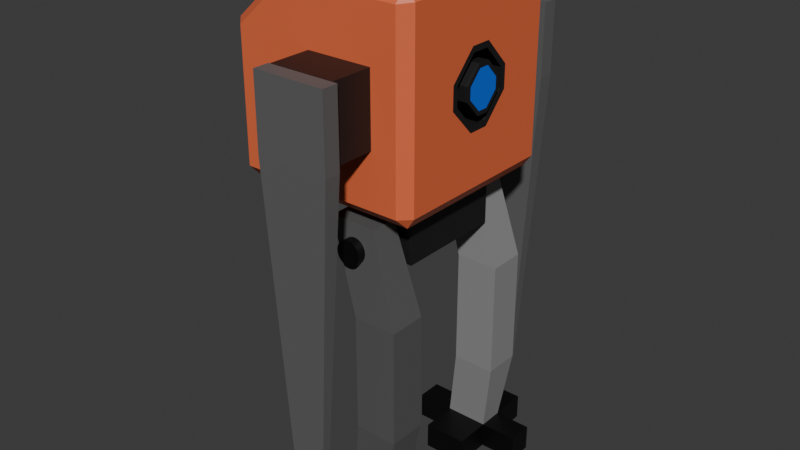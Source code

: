 # Source: droid_v001.blend  (saved by Blender 4.2.66; exported with 4.5.12 LTS)
import bpy
from mathutils import Matrix  # noqa: F401  (used for matrix-valued properties, if any)

bpy.ops.wm.read_factory_settings(use_empty=True)
scene = bpy.context.scene
scene.name = 'Scene'

# ---- collections
col_collection = bpy.data.collections.new('Collection'); scene.collection.children.link(col_collection)

# ---- materials (node trees are filled in below, after node groups)
mat_material = bpy.data.materials.new('Material')
mat_material.alpha_threshold = 0.0
mat_material.use_transparent_shadow = False
mat_material.roughness = 0.5
mat_material.line_color = (0.0, 0.0, 0.0, 1.0)
mat_base = bpy.data.materials.new('Base')
mat_frame = bpy.data.materials.new('Frame')
mat_eye = bpy.data.materials.new('Eye')
mat_metal = bpy.data.materials.new('Metal')
mat_metal_001 = bpy.data.materials.new('Metal.001')
mat_base_003 = bpy.data.materials.new('Base.003')
mat_metal_002 = bpy.data.materials.new('Metal.002')
mat_base_002 = bpy.data.materials.new('Base.002')
mat_base_001 = bpy.data.materials.new('Base.001')
mat_material_003 = bpy.data.materials.new('Material.003')
mat_material_004 = bpy.data.materials.new('Material.004')

# ---- material node trees
mat_material.use_nodes = True; mat_material.node_tree.nodes.clear()
_N = mat_material.node_tree.nodes; _L = mat_material.node_tree.links
n0 = _N.new('ShaderNodeOutputMaterial'); n0.name = 'Material Output'; n0.location = (300, 300)
n1 = _N.new('ShaderNodeBsdfPrincipled'); n1.name = 'Principled BSDF'; n1.location = (10, 300)
n1.inputs[3].default_value = 1.45
_L.new(n1.outputs[0], n0.inputs[0])
n0.is_active_output = True
mat_base.use_nodes = True; mat_base.node_tree.nodes.clear()
_N = mat_base.node_tree.nodes; _L = mat_base.node_tree.links
n0 = _N.new('ShaderNodeBsdfPrincipled'); n0.name = 'Principled BSDF'; n0.location = (10, 300)
n0.inputs[0].default_value = (0.01227, 0.01227, 0.01227, 1.0)
n1 = _N.new('ShaderNodeOutputMaterial'); n1.name = 'Material Output'; n1.location = (300, 300)
_L.new(n0.outputs[0], n1.inputs[0])
n1.is_active_output = True
mat_frame.use_nodes = True; mat_frame.node_tree.nodes.clear()
_N = mat_frame.node_tree.nodes; _L = mat_frame.node_tree.links
n0 = _N.new('ShaderNodeBsdfPrincipled'); n0.name = 'Principled BSDF'; n0.location = (10, 300)
n0.inputs[0].default_value = (0.8, 0.1518, 0.05786, 1.0)
n1 = _N.new('ShaderNodeOutputMaterial'); n1.name = 'Material Output'; n1.location = (300, 300)
_L.new(n0.outputs[0], n1.inputs[0])
n1.is_active_output = True
mat_eye.use_nodes = True; mat_eye.node_tree.nodes.clear()
_N = mat_eye.node_tree.nodes; _L = mat_eye.node_tree.links
n0 = _N.new('ShaderNodeBsdfPrincipled'); n0.name = 'Principled BSDF'; n0.location = (10, 300)
n0.inputs[0].default_value = (0.0, 0.1349, 0.8006, 1.0)
n1 = _N.new('ShaderNodeOutputMaterial'); n1.name = 'Material Output'; n1.location = (300, 300)
_L.new(n0.outputs[0], n1.inputs[0])
n1.is_active_output = True
mat_metal.use_nodes = True; mat_metal.node_tree.nodes.clear()
_N = mat_metal.node_tree.nodes; _L = mat_metal.node_tree.links
n0 = _N.new('ShaderNodeBsdfPrincipled'); n0.name = 'Principled BSDF'; n0.location = (10, 300)
n0.inputs[0].default_value = (0.1607, 0.1607, 0.1607, 1.0)
n1 = _N.new('ShaderNodeOutputMaterial'); n1.name = 'Material Output'; n1.location = (300, 300)
_L.new(n0.outputs[0], n1.inputs[0])
n1.is_active_output = True
mat_metal_001.use_nodes = True; mat_metal_001.node_tree.nodes.clear()
_N = mat_metal_001.node_tree.nodes; _L = mat_metal_001.node_tree.links
n0 = _N.new('ShaderNodeBsdfPrincipled'); n0.name = 'Principled BSDF'; n0.location = (10, 300)
n0.inputs[0].default_value = (0.1053, 0.1053, 0.1053, 1.0)
n1 = _N.new('ShaderNodeOutputMaterial'); n1.name = 'Material Output'; n1.location = (300, 300)
_L.new(n0.outputs[0], n1.inputs[0])
n1.is_active_output = True
mat_base_003.use_nodes = True; mat_base_003.node_tree.nodes.clear()
_N = mat_base_003.node_tree.nodes; _L = mat_base_003.node_tree.links
n0 = _N.new('ShaderNodeBsdfPrincipled'); n0.name = 'Principled BSDF'; n0.location = (10, 300)
n0.inputs[0].default_value = (0.0, 0.0, 0.0, 1.0)
n1 = _N.new('ShaderNodeOutputMaterial'); n1.name = 'Material Output'; n1.location = (300, 300)
_L.new(n0.outputs[0], n1.inputs[0])
n1.is_active_output = True
mat_metal_002.use_nodes = True; mat_metal_002.node_tree.nodes.clear()
_N = mat_metal_002.node_tree.nodes; _L = mat_metal_002.node_tree.links
n0 = _N.new('ShaderNodeBsdfPrincipled'); n0.name = 'Principled BSDF'; n0.location = (10, 300)
n0.inputs[0].default_value = (0.2704, 0.2704, 0.2704, 1.0)
n1 = _N.new('ShaderNodeOutputMaterial'); n1.name = 'Material Output'; n1.location = (300, 300)
_L.new(n0.outputs[0], n1.inputs[0])
n1.is_active_output = True
mat_base_002.use_nodes = True; mat_base_002.node_tree.nodes.clear()
_N = mat_base_002.node_tree.nodes; _L = mat_base_002.node_tree.links
n0 = _N.new('ShaderNodeBsdfPrincipled'); n0.name = 'Principled BSDF'; n0.location = (10, 300)
n0.inputs[0].default_value = (0.0, 0.0, 0.0, 1.0)
n1 = _N.new('ShaderNodeOutputMaterial'); n1.name = 'Material Output'; n1.location = (300, 300)
_L.new(n0.outputs[0], n1.inputs[0])
n1.is_active_output = True
mat_base_001.use_nodes = True; mat_base_001.node_tree.nodes.clear()
_N = mat_base_001.node_tree.nodes; _L = mat_base_001.node_tree.links
n0 = _N.new('ShaderNodeBsdfPrincipled'); n0.name = 'Principled BSDF'; n0.location = (10, 300)
n0.inputs[0].default_value = (0.0, 0.0, 0.0, 1.0)
n1 = _N.new('ShaderNodeOutputMaterial'); n1.name = 'Material Output'; n1.location = (300, 300)
_L.new(n0.outputs[0], n1.inputs[0])
n1.is_active_output = True
mat_material_003.use_nodes = True; mat_material_003.node_tree.nodes.clear()
_N = mat_material_003.node_tree.nodes; _L = mat_material_003.node_tree.links
n0 = _N.new('ShaderNodeBsdfPrincipled'); n0.name = 'Principled BSDF'; n0.location = (10, 300)
n0.inputs[0].default_value = (0.1235, 0.1235, 0.1235, 1.0)
n1 = _N.new('ShaderNodeOutputMaterial'); n1.name = 'Material Output'; n1.location = (300, 300)
_L.new(n0.outputs[0], n1.inputs[0])
n1.is_active_output = True
mat_material_004.use_nodes = True; mat_material_004.node_tree.nodes.clear()
_N = mat_material_004.node_tree.nodes; _L = mat_material_004.node_tree.links
n0 = _N.new('ShaderNodeBsdfPrincipled'); n0.name = 'Principled BSDF'; n0.location = (10, 300)
n0.inputs[0].default_value = (0.1235, 0.1235, 0.1235, 1.0)
n1 = _N.new('ShaderNodeOutputMaterial'); n1.name = 'Material Output'; n1.location = (300, 300)
_L.new(n0.outputs[0], n1.inputs[0])
n1.is_active_output = True

# ---- world
world_world = bpy.data.worlds.new('World'); scene.world = world_world
world_world.use_nodes = True; world_world.node_tree.nodes.clear()
_N = world_world.node_tree.nodes; _L = world_world.node_tree.links
n0 = _N.new('ShaderNodeOutputWorld'); n0.name = 'World Output'; n0.location = (300, 300)
n1 = _N.new('ShaderNodeBackground'); n1.name = 'Background'; n1.location = (10, 300)
n1.inputs[0].default_value = (0.05088, 0.05088, 0.05088, 1.0)
_L.new(n1.outputs[0], n0.inputs[0])
n0.is_active_output = True
world_world.color = (0.05088, 0.05088, 0.05088)
world_world.sun_shadow_jitter_overblur = 0.0

# ---- meshes
me_arm = bpy.data.meshes.new('Arm')
me_arm.from_pydata([(1.039, -0.1857, -0.05514), (1.039, -0.05514, -0.1857), (1.039, -0.05514, 0.1857), (1.039, -0.1857, 0.05514), (1.039, 0.05514, -0.1857), (1.039, 0.1857, -0.05514), (1.039, 0.1857, 0.05514), (1.039, 0.05514, 0.1857), (-0.04977, -0.5726, -1.0), (0.7147, -0.5726, -1.0), (0.7147, 0.5726, -1.0), (-0.04977, 0.5726, -1.0), (-0.04977, -0.5726, -1.54), (0.7147, -0.5726, -1.54), (0.7147, 0.5726, -1.54), (-0.04977, 0.5726, -1.54), (1.0, 0.4021, 0.4021), (1.0, 0.1116, 0.3759), (1.0, 0.3759, 0.1116), (1.0, 0.3759, -0.1116), (1.0, 0.1116, -0.3759), (1.0, 0.4021, -0.4021), (1.0, -0.3759, 0.1116), (1.0, -0.1116, 0.3759), (1.0, -0.4021, 0.4021), (1.0, -0.4021, -0.4021), (1.0, -0.1116, -0.3759), (1.0, -0.3759, -0.1116), (1.0, 0.09393, 0.3164), (1.0, 0.3164, 0.09393), (1.0, 0.3164, -0.09393), (1.0, 0.09393, -0.3164), (1.0, -0.3164, 0.09393), (1.0, -0.09393, 0.3164), (1.0, -0.09393, -0.3164), (1.0, -0.3164, -0.09393), (0.5658, 0.09393, 0.3164), (0.5658, 0.3164, 0.09393), (0.5658, 0.3164, -0.09393), (0.5658, 0.09393, -0.3164), (0.5658, -0.3164, 0.09393), (0.5658, -0.09393, 0.3164), (0.5658, -0.09393, -0.3164), (0.5658, -0.3164, -0.09393), (0.5658, 0.06749, 0.2273), (0.5658, 0.2273, 0.06749), (0.5658, 0.2273, -0.06749), (0.5658, 0.06749, -0.2273), (0.5658, -0.2273, 0.06749), (0.5658, -0.06749, 0.2273), (0.5658, -0.06749, -0.2273), (0.5658, -0.2273, -0.06749), (1.039, 0.06749, 0.2273), (1.039, 0.2273, 0.06749), (1.039, 0.2273, -0.06749), (1.039, 0.06749, -0.2273), (1.039, -0.2273, 0.06749), (1.039, -0.06749, 0.2273), (1.039, -0.06749, -0.2273), (1.039, -0.2273, -0.06749), (0.8909, 1.0, 0.8788), (0.8909, 0.8909, 1.0), (1.0, 0.8909, 0.8909), (1.0, 0.8909, -0.8909), (0.9205, 0.8808, -1.0), (0.8909, 1.0, -0.8909), (1.0, -0.8909, 0.8909), (0.8909, -0.8909, 1.0), (0.8909, -1.0, 0.8788), (0.8909, -1.0, -0.8909), (0.9205, -0.8808, -1.0), (1.0, -0.8909, -0.8909), (-0.8909, 1.0, 0.4016), (-1.0, 0.8909, 0.4308), (-1.0, 0.8909, -0.8909), (-0.8909, 1.0, -0.8909), (-0.8909, 0.8909, -1.0), (-0.8909, -1.0, 0.4016), (-1.0, -0.8909, 0.4308), (-0.8909, -0.8909, -1.0), (-0.8909, -1.0, -0.8909), (-1.0, -0.8909, -0.8909), (-0.335, 1.0, -0.8909), (-0.335, 0.8812, -1.0), (-0.335, -1.0, 0.8783), (-0.335, -0.8909, 1.0), (-0.335, -1.0, -0.8909), (-0.335, -0.8812, -1.0), (-0.335, 1.0, 0.8783), (-0.335, 0.8909, 1.0), (0.619, 1.0, -0.3158), (0.619, 1.0, 0.3035), (-0.06311, 1.0, 0.3033), (-0.06311, 1.0, -0.3158), (0.619, 1.442, -0.3158), (0.619, 1.442, 0.3035), (-0.06311, 1.442, 0.3033), (-0.06311, 1.442, -0.3158), (0.4816, 1.442, -0.1911), (0.4816, 1.442, 0.1787), (0.07428, 1.442, 0.1786), (0.07428, 1.442, -0.1911), (0.4816, 1.576, -0.1911), (0.4816, 1.576, 0.1787), (0.07428, 1.576, 0.1786), (0.07428, 1.576, -0.1911), (0.214, 1.57, -4.005), (0.07762, 1.542, 0.4245), (0.214, 1.689, -4.005), (0.07762, 1.717, 0.4245), (0.4434, 1.57, -4.005), (0.5798, 1.542, 0.4245), (0.4434, 1.689, -4.005), (0.5798, 1.717, 0.4245), (0.6225, -1.0, 0.3437), (0.6225, -1.0, -0.356), (-0.06659, -1.0, -0.356), (-0.06659, -1.0, 0.3435), (0.6225, -1.446, 0.3437), (0.6225, -1.446, -0.356), (-0.06659, -1.446, -0.356), (-0.06659, -1.446, 0.3435), (0.5014, -1.446, 0.2208), (0.5014, -1.446, -0.2331), (0.05442, -1.446, -0.2331), (0.05442, -1.446, 0.2207), (0.5014, -1.608, 0.2208), (0.5014, -1.608, -0.2331), (0.05442, -1.608, -0.2331), (0.05442, -1.608, 0.2207)], [], [(76, 83, 87, 79), (87, 83, 11, 8), (89, 73, 78, 85), (75, 72, 88, 82), (62, 66, 24, 23, 17, 16), (81, 78, 73, 74), (86, 84, 77, 80), (70, 87, 8, 9), (71, 63, 21, 20, 26, 25), (11, 10, 14, 15), (4, 5, 6, 7, 2, 3, 0, 1), (83, 64, 10, 11), (66, 71, 25, 27, 22, 24), (15, 14, 13, 12), (9, 8, 12, 13), (8, 11, 15, 12), (10, 9, 13, 14), (61, 89, 85, 67), (18, 17, 28, 29), (84, 86, 116, 117), (64, 70, 9, 10), (16, 17, 18), (19, 20, 21), (22, 23, 24), (25, 26, 27), (60, 65, 90, 91), (30, 29, 37, 38), (27, 26, 34, 35), (23, 22, 32, 33), (17, 23, 33, 28), (19, 18, 29, 30), (22, 27, 35, 32), (26, 20, 31, 34), (20, 19, 30, 31), (36, 41, 49, 44), (33, 32, 40, 41), (29, 28, 36, 37), (32, 35, 43, 40), (34, 31, 39, 42), (35, 34, 42, 43), (31, 30, 38, 39), (28, 33, 41, 36), (50, 47, 55, 58), (38, 37, 45, 46), (41, 40, 48, 49), (37, 36, 44, 45), (40, 43, 51, 48), (42, 39, 47, 50), (43, 42, 50, 51), (39, 38, 46, 47), (52, 57, 2, 7), (51, 50, 58, 59), (47, 46, 54, 55), (44, 49, 57, 52), (46, 45, 53, 54), (49, 48, 56, 57), (45, 44, 52, 53), (48, 51, 59, 56), (60, 61, 62), (63, 64, 65), (66, 67, 68), (69, 70, 71), (74, 75, 76), (79, 80, 81), (76, 79, 81, 74), (83, 76, 75, 82), (62, 63, 65, 60), (80, 77, 78, 81), (68, 69, 71, 66), (72, 75, 74, 73), (85, 78, 77, 84), (61, 67, 66, 62), (87, 70, 69, 86), (89, 61, 60, 88), (70, 64, 63, 71), (64, 83, 82, 65), (67, 85, 84, 68), (79, 87, 86, 80), (73, 89, 88, 72), (63, 62, 16, 18, 19, 21), (54, 53, 6, 5), (57, 56, 3, 2), (53, 52, 7, 6), (56, 59, 0, 3), (58, 55, 4, 1), (59, 58, 1, 0), (55, 54, 5, 4), (93, 92, 96, 97), (65, 82, 93, 90), (82, 88, 92, 93), (88, 60, 91, 92), (94, 97, 101, 98), (92, 91, 95, 96), (90, 93, 97, 94), (91, 90, 94, 95), (99, 98, 102, 103), (95, 94, 98, 99), (97, 96, 100, 101), (96, 95, 99, 100), (105, 104, 103, 102), (101, 100, 104, 105), (100, 99, 103, 104), (98, 101, 105, 102), (117, 116, 120, 121), (69, 68, 114, 115), (86, 69, 115, 116), (68, 84, 117, 114), (118, 121, 125, 122), (116, 115, 119, 120), (114, 117, 121, 118), (115, 114, 118, 119), (125, 124, 128, 129), (119, 118, 122, 123), (121, 120, 124, 125), (120, 119, 123, 124), (127, 126, 129, 128), (124, 123, 127, 128), (122, 125, 129, 126), (123, 122, 126, 127)])
me_arm.polygons.foreach_set('material_index', [2, 2, 2, 2, 2, 1, 2, 2, 2, 1, 3, 2, 2, 1, 1, 1, 1, 2, 1, 2, 2, 2, 2, 2, 2, 2, 1, 1, 1, 1, 1, 1, 1, 1, 1, 1, 1, 1, 1, 1, 1, 1, 1, 1, 1, 1, 1, 1, 1, 1, 1, 1, 1, 1, 1, 1, 1, 1, 2, 2, 2, 2, 2, 2, 2, 2, 2, 2, 2, 2, 2, 2, 2, 2, 2, 2, 2, 2, 2, 2, 1, 1, 1, 1, 1, 1, 1, 1, 2, 2, 2, 1, 1, 1, 1, 1, 1, 1, 1, 1, 1, 1, 1, 1, 2, 2, 2, 1, 1, 1, 1, 1, 1, 1, 1, 1, 1, 1, 1])
_uv = me_arm.uv_layers.new(name='UVMap')
_uv.uv.foreach_set('vector', [0.1386, 0.5136, 0.2081, 0.5148, 0.2081, 0.7352, 0.1386, 0.7364, 0.2081, 0.7352, 0.2081, 0.5148, 0.2081, 0.5, 0.2081, 0.75, 0.7919, 0.5136, 0.875, 0.5136, 0.875, 0.7364, 0.7919, 0.7364, 0.3924, 0.2636, 0.6074, 0.2636, 0.6098, 0.3331, 0.3886, 0.3331, 0.625, 0.5, 0.625, 0.75, 0.625, 0.75, 0.625, 0.6621, 0.625, 0.5879, 0.625, 0.5, 0.3941, 0.01364, 0.625, 0.01364, 0.625, 0.2364, 0.3941, 0.2364, 0.3886, 0.9169, 0.6098, 0.9169, 0.6074, 0.9864, 0.3924, 0.9864, 0.375, 0.75, 0.375, 0.9285, 0.375, 0.9169, 0.375, 0.75, 0.375, 0.75, 0.375, 0.5, 0.375, 0.5, 0.375, 0.5879, 0.375, 0.6621, 0.375, 0.75, 0.375, 0.3331, 0.375, 0.5, 0.375, 0.5, 0.375, 0.3331, 0.375, 0.5879, 0.4629, 0.5, 0.5371, 0.5, 0.625, 0.5879, 0.625, 0.6621, 0.5371, 0.75, 0.4629, 0.75, 0.375, 0.6621, 0.375, 0.3215, 0.375, 0.5, 0.375, 0.5, 0.375, 0.3331, 0.625, 0.75, 0.375, 0.75, 0.375, 0.75, 0.4629, 0.75, 0.5371, 0.75, 0.625, 0.75, 0.2081, 0.5, 0.375, 0.5, 0.375, 0.75, 0.2081, 0.75, 0.375, 0.75, 0.375, 0.9169, 0.375, 0.9169, 0.375, 0.75, 0.2081, 0.75, 0.2081, 0.5, 0.2081, 0.5, 0.2081, 0.75, 0.375, 0.5, 0.375, 0.75, 0.375, 0.75, 0.375, 0.5, 0.6386, 0.5136, 0.7919, 0.5136, 0.7919, 0.7364, 0.6386, 0.7364, 0.5371, 0.5, 0.625, 0.5879, 0.625, 0.5879, 0.5371, 0.5, 0.6098, 0.9169, 0.3886, 0.9169, 0.3886, 0.9169, 0.6098, 0.9169, 0.375, 0.5, 0.375, 0.75, 0.375, 0.75, 0.375, 0.5, 0.625, 0.5, 0.625, 0.5879, 0.5371, 0.5, 0.4629, 0.5, 0.375, 0.5879, 0.375, 0.5, 0.5371, 0.75, 0.625, 0.6621, 0.625, 0.75, 0.375, 0.75, 0.375, 0.6621, 0.4629, 0.75, 0.6098, 0.4864, 0.3886, 0.4864, 0.3886, 0.4864, 0.6098, 0.4864, 0.4629, 0.5, 0.5371, 0.5, 0.5371, 0.5, 0.4629, 0.5, 0.4629, 0.75, 0.375, 0.6621, 0.375, 0.6621, 0.4629, 0.75, 0.625, 0.6621, 0.5371, 0.75, 0.5371, 0.75, 0.625, 0.6621, 0.625, 0.5879, 0.625, 0.6621, 0.625, 0.6621, 0.625, 0.5879, 0.4629, 0.5, 0.5371, 0.5, 0.5371, 0.5, 0.4629, 0.5, 0.5371, 0.75, 0.4629, 0.75, 0.4629, 0.75, 0.5371, 0.75, 0.375, 0.6621, 0.375, 0.5879, 0.375, 0.5879, 0.375, 0.6621, 0.375, 0.5879, 0.4629, 0.5, 0.4629, 0.5, 0.375, 0.5879, 0.625, 0.5879, 0.625, 0.6621, 0.625, 0.6621, 0.625, 0.5879, 0.625, 0.6621, 0.5371, 0.75, 0.5371, 0.75, 0.625, 0.6621, 0.5371, 0.5, 0.625, 0.5879, 0.625, 0.5879, 0.5371, 0.5, 0.5371, 0.75, 0.4629, 0.75, 0.4629, 0.75, 0.5371, 0.75, 0.375, 0.6621, 0.375, 0.5879, 0.375, 0.5879, 0.375, 0.6621, 0.4629, 0.75, 0.375, 0.6621, 0.375, 0.6621, 0.4629, 0.75, 0.375, 0.5879, 0.4629, 0.5, 0.4629, 0.5, 0.375, 0.5879, 0.625, 0.5879, 0.625, 0.6621, 0.625, 0.6621, 0.625, 0.5879, 0.375, 0.6621, 0.375, 0.5879, 0.375, 0.5879, 0.375, 0.6621, 0.4629, 0.5, 0.5371, 0.5, 0.5371, 0.5, 0.4629, 0.5, 0.625, 0.6621, 0.5371, 0.75, 0.5371, 0.75, 0.625, 0.6621, 0.5371, 0.5, 0.625, 0.5879, 0.625, 0.5879, 0.5371, 0.5, 0.5371, 0.75, 0.4629, 0.75, 0.4629, 0.75, 0.5371, 0.75, 0.375, 0.6621, 0.375, 0.5879, 0.375, 0.5879, 0.375, 0.6621, 0.4629, 0.75, 0.375, 0.6621, 0.375, 0.6621, 0.4629, 0.75, 0.375, 0.5879, 0.4629, 0.5, 0.4629, 0.5, 0.375, 0.5879, 0.625, 0.5879, 0.625, 0.6621, 0.625, 0.6621, 0.625, 0.5879, 0.4629, 0.75, 0.375, 0.6621, 0.375, 0.6621, 0.4629, 0.75, 0.375, 0.5879, 0.4629, 0.5, 0.4629, 0.5, 0.375, 0.5879, 0.625, 0.5879, 0.625, 0.6621, 0.625, 0.6621, 0.625, 0.5879, 0.4629, 0.5, 0.5371, 0.5, 0.5371, 0.5, 0.4629, 0.5, 0.625, 0.6621, 0.5371, 0.75, 0.5371, 0.75, 0.625, 0.6621, 0.5371, 0.5, 0.625, 0.5879, 0.625, 0.5879, 0.5371, 0.5, 0.5371, 0.75, 0.4629, 0.75, 0.4629, 0.75, 0.5371, 0.75, 0.6098, 0.4864, 0.625, 0.4864, 0.6114, 0.5, 0.375, 0.5, 0.375, 0.5, 0.3886, 0.4864, 0.6114, 0.75, 0.625, 0.7636, 0.6098, 0.7636, 0.3886, 0.7636, 0.375, 0.75, 0.375, 0.75, 0.125, 0.5136, 0.1386, 0.5, 0.1386, 0.5136, 0.1386, 0.7364, 0.1386, 0.75, 0.125, 0.7364, 0.1386, 0.5136, 0.1386, 0.7364, 0.125, 0.7364, 0.125, 0.5136, 0.2081, 0.5148, 0.1386, 0.5136, 0.1386, 0.5, 0.2081, 0.5, 0.625, 0.5, 0.375, 0.5, 0.3886, 0.4864, 0.6098, 0.4864, 0.3941, 0.0, 0.6199, 0.0, 0.625, 0.01364, 0.3941, 0.01364, 0.6098, 0.7636, 0.3886, 0.7636, 0.375, 0.75, 0.625, 0.75, 0.6074, 0.2636, 0.3924, 0.2636, 0.3941, 0.2364, 0.625, 0.2364, 0.625, 0.9169, 0.625, 1.0, 0.6074, 0.9864, 0.6098, 0.9169, 0.6386, 0.5136, 0.6386, 0.7364, 0.625, 0.75, 0.625, 0.5, 0.375, 0.9285, 0.375, 0.75, 0.3886, 0.7636, 0.3886, 0.9169, 0.625, 0.3331, 0.625, 0.4864, 0.6098, 0.4864, 0.6098, 0.3331, 0.375, 0.75, 0.375, 0.5, 0.375, 0.5, 0.375, 0.75, 0.375, 0.5, 0.375, 0.3215, 0.3886, 0.3331, 0.3886, 0.4864, 0.625, 0.7636, 0.625, 0.9169, 0.6098, 0.9169, 0.6098, 0.7636, 0.1386, 0.7364, 0.2081, 0.7352, 0.2081, 0.75, 0.1386, 0.75, 0.625, 0.25, 0.625, 0.3331, 0.6098, 0.3331, 0.6074, 0.2636, 0.375, 0.5, 0.625, 0.5, 0.625, 0.5, 0.5371, 0.5, 0.4629, 0.5, 0.375, 0.5, 0.4629, 0.5, 0.5371, 0.5, 0.5371, 0.5, 0.4629, 0.5, 0.625, 0.6621, 0.5371, 0.75, 0.5371, 0.75, 0.625, 0.6621, 0.5371, 0.5, 0.625, 0.5879, 0.625, 0.5879, 0.5371, 0.5, 0.5371, 0.75, 0.4629, 0.75, 0.4629, 0.75, 0.5371, 0.75, 0.375, 0.6621, 0.375, 0.5879, 0.375, 0.5879, 0.375, 0.6621, 0.4629, 0.75, 0.375, 0.6621, 0.375, 0.6621, 0.4629, 0.75, 0.375, 0.5879, 0.4629, 0.5, 0.4629, 0.5, 0.375, 0.5879, 0.3886, 0.3331, 0.6098, 0.3331, 0.6098, 0.3331, 0.3886, 0.3331, 0.3886, 0.4864, 0.3886, 0.3331, 0.3886, 0.3331, 0.3886, 0.4864, 0.3886, 0.3331, 0.6098, 0.3331, 0.6098, 0.3331, 0.3886, 0.3331, 0.6098, 0.3331, 0.6098, 0.4864, 0.6098, 0.4864, 0.6098, 0.3331, 0.3886, 0.4864, 0.3886, 0.3331, 0.3886, 0.3331, 0.3886, 0.4864, 0.6098, 0.3331, 0.6098, 0.4864, 0.6098, 0.4864, 0.6098, 0.3331, 0.3886, 0.4864, 0.3886, 0.3331, 0.3886, 0.3331, 0.3886, 0.4864, 0.6098, 0.4864, 0.3886, 0.4864, 0.3886, 0.4864, 0.6098, 0.4864, 0.6098, 0.4864, 0.3886, 0.4864, 0.3886, 0.4864, 0.6098, 0.4864, 0.6098, 0.4864, 0.3886, 0.4864, 0.3886, 0.4864, 0.6098, 0.4864, 0.3886, 0.3331, 0.6098, 0.3331, 0.6098, 0.3331, 0.3886, 0.3331, 0.6098, 0.3331, 0.6098, 0.4864, 0.6098, 0.4864, 0.6098, 0.3331, 0.3886, 0.3331, 0.6098, 0.3331, 0.6098, 0.4864, 0.3886, 0.4864, 0.3886, 0.3331, 0.6098, 0.3331, 0.6098, 0.3331, 0.3886, 0.3331, 0.6098, 0.3331, 0.6098, 0.4864, 0.6098, 0.4864, 0.6098, 0.3331, 0.3886, 0.4864, 0.3886, 0.3331, 0.3886, 0.3331, 0.3886, 0.4864, 0.6098, 0.9169, 0.3886, 0.9169, 0.3886, 0.9169, 0.6098, 0.9169, 0.3886, 0.7636, 0.6098, 0.7636, 0.6098, 0.7636, 0.3886, 0.7636, 0.3886, 0.9169, 0.3886, 0.7636, 0.3886, 0.7636, 0.3886, 0.9169, 0.6098, 0.7636, 0.6098, 0.9169, 0.6098, 0.9169, 0.6098, 0.7636, 0.6098, 0.7636, 0.6098, 0.9169, 0.6098, 0.9169, 0.6098, 0.7636, 0.3886, 0.9169, 0.3886, 0.7636, 0.3886, 0.7636, 0.3886, 0.9169, 0.6098, 0.7636, 0.6098, 0.9169, 0.6098, 0.9169, 0.6098, 0.7636, 0.3886, 0.7636, 0.6098, 0.7636, 0.6098, 0.7636, 0.3886, 0.7636, 0.6098, 0.9169, 0.3886, 0.9169, 0.3886, 0.9169, 0.6098, 0.9169, 0.3886, 0.7636, 0.6098, 0.7636, 0.6098, 0.7636, 0.3886, 0.7636, 0.6098, 0.9169, 0.3886, 0.9169, 0.3886, 0.9169, 0.6098, 0.9169, 0.3886, 0.9169, 0.3886, 0.7636, 0.3886, 0.7636, 0.3886, 0.9169, 0.3886, 0.7636, 0.6098, 0.7636, 0.6098, 0.9169, 0.3886, 0.9169, 0.3886, 0.9169, 0.3886, 0.7636, 0.3886, 0.7636, 0.3886, 0.9169, 0.6098, 0.7636, 0.6098, 0.9169, 0.6098, 0.9169, 0.6098, 0.7636, 0.3886, 0.7636, 0.6098, 0.7636, 0.6098, 0.7636, 0.3886, 0.7636])
me_arm.materials.append(mat_material)
me_arm.materials.append(mat_base)
me_arm.materials.append(mat_frame)
me_arm.materials.append(mat_eye)
me_arm.materials.append(mat_metal)
me_arm.use_mirror_vertex_groups = False
me_arm.update()
me_cube_001 = bpy.data.meshes.new('Cube.001')
me_cube_001.from_pydata([(0.2774, -1.4, -0.8295), (-1.0, -1.0, 1.0), (0.2774, 1.4, -0.8295), (-1.0, 1.0, 1.0), (2.153, -1.4, -0.8295), (1.0, -1.0, 1.0), (2.153, 1.4, -0.8295), (1.0, 1.0, 1.0), (0.2774, 1.4, -2.022), (0.2774, -1.4, -2.022), (2.153, 1.4, -2.022), (2.153, -1.4, -2.022), (0.2774, 1.4, -3.222), (0.2774, -1.4, -3.222), (2.153, 1.4, -3.222), (2.153, -1.4, -3.222), (-0.1866, 0.9392, -4.722), (-0.1866, -0.9392, -4.722), (1.692, 0.9392, -4.722), (1.692, -0.9392, -4.722), (-0.1866, 0.9392, -5.258), (-0.1866, -0.9392, -5.258), (1.692, 0.9392, -5.258), (1.692, -0.9392, -5.258), (3.307, -0.9392, -4.722), (3.307, 0.9392, -4.722), (3.307, -0.9392, -5.258), (3.307, 0.9392, -5.258), (-0.1866, -3.676, -4.722), (1.692, -3.676, -4.722), (-0.1866, -3.676, -5.258), (1.692, -3.676, -5.258), (1.692, 3.754, -4.722), (-0.1866, 3.754, -4.722), (1.692, 3.754, -5.258), (-0.1866, 3.754, -5.258), (-1.814, 0.9392, -4.722), (-1.814, -0.9392, -4.722), (-1.814, 0.9392, -5.258), (-1.814, -0.9392, -5.258)], [], [(0, 1, 3, 2), (2, 3, 7, 6), (6, 7, 5, 4), (4, 5, 1, 0), (2, 6, 10, 8), (7, 3, 1, 5), (11, 9, 13, 15), (0, 2, 8, 9), (6, 4, 11, 10), (4, 0, 9, 11), (14, 15, 19, 18), (8, 10, 14, 12), (10, 11, 15, 14), (9, 8, 12, 13), (19, 17, 28, 29), (13, 12, 16, 17), (15, 13, 17, 19), (12, 14, 18, 16), (20, 22, 23, 21), (22, 20, 35, 34), (22, 18, 25, 27), (21, 17, 37, 39), (25, 24, 26, 27), (23, 22, 27, 26), (18, 19, 24, 25), (19, 23, 26, 24), (29, 28, 30, 31), (17, 21, 30, 28), (23, 19, 29, 31), (21, 23, 31, 30), (33, 32, 34, 35), (18, 22, 34, 32), (16, 18, 32, 33), (20, 16, 33, 35), (37, 36, 38, 39), (20, 21, 39, 38), (16, 20, 38, 36), (17, 16, 36, 37)])
me_cube_001.polygons.foreach_set('material_index', [0, 0, 0, 0, 0, 0, 0, 0, 0, 0, 0, 0, 0, 0, 1, 0, 0, 0, 1, 1, 1, 1, 1, 1, 1, 1, 1, 1, 1, 1, 1, 0, 1, 1, 1, 1, 1, 1])
_uv = me_cube_001.uv_layers.new(name='UVMap')
_uv.uv.foreach_set('vector', [0.375, 0.0, 0.625, 0.0, 0.625, 0.25, 0.375, 0.25, 0.375, 0.25, 0.625, 0.25, 0.625, 0.5, 0.375, 0.5, 0.375, 0.5, 0.625, 0.5, 0.625, 0.75, 0.375, 0.75, 0.375, 0.75, 0.625, 0.75, 0.625, 1.0, 0.375, 1.0, 0.375, 0.25, 0.375, 0.5, 0.375, 0.5, 0.375, 0.25, 0.625, 0.5, 0.875, 0.5, 0.875, 0.75, 0.625, 0.75, 0.375, 0.75, 0.375, 1.0, 0.375, 1.0, 0.375, 0.75, 0.375, 0.0, 0.375, 0.25, 0.375, 0.25, 0.375, 0.0, 0.375, 0.5, 0.375, 0.75, 0.375, 0.75, 0.375, 0.5, 0.375, 0.75, 0.375, 1.0, 0.375, 1.0, 0.375, 0.75, 0.375, 0.5, 0.375, 0.75, 0.375, 0.75, 0.375, 0.5, 0.375, 0.25, 0.375, 0.5, 0.375, 0.5, 0.375, 0.25, 0.375, 0.5, 0.375, 0.75, 0.375, 0.75, 0.375, 0.5, 0.375, 0.0, 0.375, 0.25, 0.375, 0.25, 0.375, 0.0, 0.375, 0.75, 0.375, 1.0, 0.375, 1.0, 0.375, 0.75, 0.375, 0.0, 0.375, 0.25, 0.375, 0.25, 0.375, 0.0, 0.375, 0.75, 0.375, 1.0, 0.375, 1.0, 0.375, 0.75, 0.375, 0.25, 0.375, 0.5, 0.375, 0.5, 0.375, 0.25, 0.125, 0.5, 0.375, 0.5, 0.375, 0.75, 0.125, 0.75, 0.375, 0.5, 0.125, 0.5, 0.125, 0.5, 0.375, 0.5, 0.375, 0.5, 0.375, 0.5, 0.375, 0.5, 0.375, 0.5, 0.375, 0.0, 0.375, 0.0, 0.375, 0.0, 0.375, 0.0, 0.375, 0.5, 0.375, 0.75, 0.375, 0.75, 0.375, 0.5, 0.375, 0.75, 0.375, 0.5, 0.375, 0.5, 0.375, 0.75, 0.375, 0.5, 0.375, 0.75, 0.375, 0.75, 0.375, 0.5, 0.375, 0.75, 0.375, 0.75, 0.375, 0.75, 0.375, 0.75, 0.375, 0.75, 0.375, 1.0, 0.375, 1.0, 0.375, 0.75, 0.375, 0.0, 0.375, 0.0, 0.375, 0.0, 0.375, 0.0, 0.375, 0.75, 0.375, 0.75, 0.375, 0.75, 0.375, 0.75, 0.125, 0.75, 0.375, 0.75, 0.375, 0.75, 0.125, 0.75, 0.375, 0.25, 0.375, 0.5, 0.375, 0.5, 0.375, 0.25, 0.375, 0.5, 0.375, 0.5, 0.375, 0.5, 0.375, 0.5, 0.375, 0.25, 0.375, 0.5, 0.375, 0.5, 0.375, 0.25, 0.375, 0.25, 0.375, 0.25, 0.375, 0.25, 0.375, 0.25, 0.375, 0.0, 0.375, 0.25, 0.375, 0.25, 0.375, 0.0, 0.125, 0.5, 0.125, 0.75, 0.125, 0.75, 0.125, 0.5, 0.375, 0.25, 0.375, 0.25, 0.375, 0.25, 0.375, 0.25, 0.375, 0.0, 0.375, 0.25, 0.375, 0.25, 0.375, 0.0])
me_cube_001.materials.append(mat_metal_001)
me_cube_001.materials.append(mat_base_003)
me_cube_001.update()
me_cube_002 = bpy.data.meshes.new('Cube.002')
me_cube_002.from_pydata([(0.2774, -1.4, -0.8295), (-1.0, -1.0, 1.0), (0.2774, 1.4, -0.8295), (-1.0, 1.0, 1.0), (2.153, -1.4, -0.8295), (1.0, -1.0, 1.0), (2.153, 1.4, -0.8295), (1.0, 1.0, 1.0), (0.2774, 1.4, -2.022), (0.2774, -1.4, -2.022), (2.153, 1.4, -2.022), (2.153, -1.4, -2.022), (0.2774, 1.4, -3.222), (0.2774, -1.4, -3.222), (2.153, 1.4, -3.222), (2.153, -1.4, -3.222), (-0.1866, 0.9392, -4.722), (-0.1866, -0.9392, -4.722), (1.692, 0.9392, -4.722), (1.692, -0.9392, -4.722), (-0.1866, 0.9392, -5.258), (-0.1866, -0.9392, -5.258), (1.692, 0.9392, -5.258), (1.692, -0.9392, -5.258), (3.307, -0.9392, -4.722), (3.307, 0.9392, -4.722), (3.307, -0.9392, -5.258), (3.307, 0.9392, -5.258), (-0.1866, -3.676, -4.722), (1.692, -3.676, -4.722), (-0.1866, -3.676, -5.258), (1.692, -3.676, -5.258), (1.692, 3.754, -4.722), (-0.1866, 3.754, -4.722), (1.692, 3.754, -5.258), (-0.1866, 3.754, -5.258), (-1.814, 0.9392, -4.722), (-1.814, -0.9392, -4.722), (-1.814, 0.9392, -5.258), (-1.814, -0.9392, -5.258)], [], [(0, 1, 3, 2), (2, 3, 7, 6), (6, 7, 5, 4), (4, 5, 1, 0), (2, 6, 10, 8), (7, 3, 1, 5), (11, 9, 13, 15), (0, 2, 8, 9), (6, 4, 11, 10), (4, 0, 9, 11), (14, 15, 19, 18), (8, 10, 14, 12), (10, 11, 15, 14), (9, 8, 12, 13), (19, 17, 28, 29), (13, 12, 16, 17), (15, 13, 17, 19), (12, 14, 18, 16), (20, 22, 23, 21), (22, 20, 35, 34), (22, 18, 25, 27), (21, 17, 37, 39), (25, 24, 26, 27), (23, 22, 27, 26), (18, 19, 24, 25), (19, 23, 26, 24), (29, 28, 30, 31), (17, 21, 30, 28), (23, 19, 29, 31), (21, 23, 31, 30), (33, 32, 34, 35), (18, 22, 34, 32), (16, 18, 32, 33), (20, 16, 33, 35), (37, 36, 38, 39), (20, 21, 39, 38), (16, 20, 38, 36), (17, 16, 36, 37)])
me_cube_002.polygons.foreach_set('material_index', [0, 0, 0, 0, 0, 0, 0, 0, 0, 0, 0, 0, 0, 0, 1, 0, 0, 0, 1, 1, 1, 1, 1, 1, 1, 1, 1, 1, 1, 1, 1, 1, 1, 1, 1, 1, 1, 1])
_uv = me_cube_002.uv_layers.new(name='UVMap')
_uv.uv.foreach_set('vector', [0.375, 0.0, 0.625, 0.0, 0.625, 0.25, 0.375, 0.25, 0.375, 0.25, 0.625, 0.25, 0.625, 0.5, 0.375, 0.5, 0.375, 0.5, 0.625, 0.5, 0.625, 0.75, 0.375, 0.75, 0.375, 0.75, 0.625, 0.75, 0.625, 1.0, 0.375, 1.0, 0.375, 0.25, 0.375, 0.5, 0.375, 0.5, 0.375, 0.25, 0.625, 0.5, 0.875, 0.5, 0.875, 0.75, 0.625, 0.75, 0.375, 0.75, 0.375, 1.0, 0.375, 1.0, 0.375, 0.75, 0.375, 0.0, 0.375, 0.25, 0.375, 0.25, 0.375, 0.0, 0.375, 0.5, 0.375, 0.75, 0.375, 0.75, 0.375, 0.5, 0.375, 0.75, 0.375, 1.0, 0.375, 1.0, 0.375, 0.75, 0.375, 0.5, 0.375, 0.75, 0.375, 0.75, 0.375, 0.5, 0.375, 0.25, 0.375, 0.5, 0.375, 0.5, 0.375, 0.25, 0.375, 0.5, 0.375, 0.75, 0.375, 0.75, 0.375, 0.5, 0.375, 0.0, 0.375, 0.25, 0.375, 0.25, 0.375, 0.0, 0.375, 0.75, 0.375, 1.0, 0.375, 1.0, 0.375, 0.75, 0.375, 0.0, 0.375, 0.25, 0.375, 0.25, 0.375, 0.0, 0.375, 0.75, 0.375, 1.0, 0.375, 1.0, 0.375, 0.75, 0.375, 0.25, 0.375, 0.5, 0.375, 0.5, 0.375, 0.25, 0.125, 0.5, 0.375, 0.5, 0.375, 0.75, 0.125, 0.75, 0.375, 0.5, 0.125, 0.5, 0.125, 0.5, 0.375, 0.5, 0.375, 0.5, 0.375, 0.5, 0.375, 0.5, 0.375, 0.5, 0.375, 0.0, 0.375, 0.0, 0.375, 0.0, 0.375, 0.0, 0.375, 0.5, 0.375, 0.75, 0.375, 0.75, 0.375, 0.5, 0.375, 0.75, 0.375, 0.5, 0.375, 0.5, 0.375, 0.75, 0.375, 0.5, 0.375, 0.75, 0.375, 0.75, 0.375, 0.5, 0.375, 0.75, 0.375, 0.75, 0.375, 0.75, 0.375, 0.75, 0.375, 0.75, 0.375, 1.0, 0.375, 1.0, 0.375, 0.75, 0.375, 0.0, 0.375, 0.0, 0.375, 0.0, 0.375, 0.0, 0.375, 0.75, 0.375, 0.75, 0.375, 0.75, 0.375, 0.75, 0.125, 0.75, 0.375, 0.75, 0.375, 0.75, 0.125, 0.75, 0.375, 0.25, 0.375, 0.5, 0.375, 0.5, 0.375, 0.25, 0.375, 0.5, 0.375, 0.5, 0.375, 0.5, 0.375, 0.5, 0.375, 0.25, 0.375, 0.5, 0.375, 0.5, 0.375, 0.25, 0.375, 0.25, 0.375, 0.25, 0.375, 0.25, 0.375, 0.25, 0.375, 0.0, 0.375, 0.25, 0.375, 0.25, 0.375, 0.0, 0.125, 0.5, 0.125, 0.75, 0.125, 0.75, 0.125, 0.5, 0.375, 0.25, 0.375, 0.25, 0.375, 0.25, 0.375, 0.25, 0.375, 0.0, 0.375, 0.25, 0.375, 0.25, 0.375, 0.0])
me_cube_002.materials.append(mat_metal_002)
me_cube_002.materials.append(mat_base_002)
me_cube_002.update()
me_cylinder = bpy.data.meshes.new('Cylinder')
me_cylinder.from_pydata([(0.0, 1.0, -1.0), (0.0, 1.0, 1.0), (0.1951, 0.9808, -1.0), (0.1951, 0.9808, 1.0), (0.3827, 0.9239, -1.0), (0.3827, 0.9239, 1.0), (0.5556, 0.8315, -1.0), (0.5556, 0.8315, 1.0), (0.7071, 0.7071, -1.0), (0.7071, 0.7071, 1.0), (0.8315, 0.5556, -1.0), (0.8315, 0.5556, 1.0), (0.9239, 0.3827, -1.0), (0.9239, 0.3827, 1.0), (0.9808, 0.1951, -1.0), (0.9808, 0.1951, 1.0), (1.0, 0.0, -1.0), (1.0, 0.0, 1.0), (0.9808, -0.1951, -1.0), (0.9808, -0.1951, 1.0), (0.9239, -0.3827, -1.0), (0.9239, -0.3827, 1.0), (0.8315, -0.5556, -1.0), (0.8315, -0.5556, 1.0), (0.7071, -0.7071, -1.0), (0.7071, -0.7071, 1.0), (0.5556, -0.8315, -1.0), (0.5556, -0.8315, 1.0), (0.3827, -0.9239, -1.0), (0.3827, -0.9239, 1.0), (0.1951, -0.9808, -1.0), (0.1951, -0.9808, 1.0), (0.0, -1.0, -1.0), (0.0, -1.0, 1.0), (-0.1951, -0.9808, -1.0), (-0.1951, -0.9808, 1.0), (-0.3827, -0.9239, -1.0), (-0.3827, -0.9239, 1.0), (-0.5556, -0.8315, -1.0), (-0.5556, -0.8315, 1.0), (-0.7071, -0.7071, -1.0), (-0.7071, -0.7071, 1.0), (-0.8315, -0.5556, -1.0), (-0.8315, -0.5556, 1.0), (-0.9239, -0.3827, -1.0), (-0.9239, -0.3827, 1.0), (-0.9808, -0.1951, -1.0), (-0.9808, -0.1951, 1.0), (-1.0, 0.0, -1.0), (-1.0, 0.0, 1.0), (-0.9808, 0.1951, -1.0), (-0.9808, 0.1951, 1.0), (-0.9239, 0.3827, -1.0), (-0.9239, 0.3827, 1.0), (-0.8315, 0.5556, -1.0), (-0.8315, 0.5556, 1.0), (-0.7071, 0.7071, -1.0), (-0.7071, 0.7071, 1.0), (-0.5556, 0.8315, -1.0), (-0.5556, 0.8315, 1.0), (-0.3827, 0.9239, -1.0), (-0.3827, 0.9239, 1.0), (-0.1951, 0.9808, -1.0), (-0.1951, 0.9808, 1.0)], [], [(0, 1, 3, 2), (2, 3, 5, 4), (4, 5, 7, 6), (6, 7, 9, 8), (8, 9, 11, 10), (10, 11, 13, 12), (12, 13, 15, 14), (14, 15, 17, 16), (16, 17, 19, 18), (18, 19, 21, 20), (20, 21, 23, 22), (22, 23, 25, 24), (24, 25, 27, 26), (26, 27, 29, 28), (28, 29, 31, 30), (30, 31, 33, 32), (32, 33, 35, 34), (34, 35, 37, 36), (36, 37, 39, 38), (38, 39, 41, 40), (40, 41, 43, 42), (42, 43, 45, 44), (44, 45, 47, 46), (46, 47, 49, 48), (48, 49, 51, 50), (50, 51, 53, 52), (52, 53, 55, 54), (54, 55, 57, 56), (56, 57, 59, 58), (58, 59, 61, 60), (3, 1, 63, 61, 59, 57, 55, 53, 51, 49, 47, 45, 43, 41, 39, 37, 35, 33, 31, 29, 27, 25, 23, 21, 19, 17, 15, 13, 11, 9, 7, 5), (60, 61, 63, 62), (62, 63, 1, 0), (0, 2, 4, 6, 8, 10, 12, 14, 16, 18, 20, 22, 24, 26, 28, 30, 32, 34, 36, 38, 40, 42, 44, 46, 48, 50, 52, 54, 56, 58, 60, 62)])
_uv = me_cylinder.uv_layers.new(name='UVMap')
_uv.uv.foreach_set('vector', [1.0, 0.5, 1.0, 1.0, 0.9688, 1.0, 0.9688, 0.5, 0.9688, 0.5, 0.9688, 1.0, 0.9375, 1.0, 0.9375, 0.5, 0.9375, 0.5, 0.9375, 1.0, 0.9062, 1.0, 0.9062, 0.5, 0.9062, 0.5, 0.9062, 1.0, 0.875, 1.0, 0.875, 0.5, 0.875, 0.5, 0.875, 1.0, 0.8438, 1.0, 0.8438, 0.5, 0.8438, 0.5, 0.8438, 1.0, 0.8125, 1.0, 0.8125, 0.5, 0.8125, 0.5, 0.8125, 1.0, 0.7812, 1.0, 0.7812, 0.5, 0.7812, 0.5, 0.7812, 1.0, 0.75, 1.0, 0.75, 0.5, 0.75, 0.5, 0.75, 1.0, 0.7188, 1.0, 0.7188, 0.5, 0.7188, 0.5, 0.7188, 1.0, 0.6875, 1.0, 0.6875, 0.5, 0.6875, 0.5, 0.6875, 1.0, 0.6562, 1.0, 0.6562, 0.5, 0.6562, 0.5, 0.6562, 1.0, 0.625, 1.0, 0.625, 0.5, 0.625, 0.5, 0.625, 1.0, 0.5938, 1.0, 0.5938, 0.5, 0.5938, 0.5, 0.5938, 1.0, 0.5625, 1.0, 0.5625, 0.5, 0.5625, 0.5, 0.5625, 1.0, 0.5312, 1.0, 0.5312, 0.5, 0.5312, 0.5, 0.5312, 1.0, 0.5, 1.0, 0.5, 0.5, 0.5, 0.5, 0.5, 1.0, 0.4688, 1.0, 0.4688, 0.5, 0.4688, 0.5, 0.4688, 1.0, 0.4375, 1.0, 0.4375, 0.5, 0.4375, 0.5, 0.4375, 1.0, 0.4062, 1.0, 0.4062, 0.5, 0.4062, 0.5, 0.4062, 1.0, 0.375, 1.0, 0.375, 0.5, 0.375, 0.5, 0.375, 1.0, 0.3438, 1.0, 0.3438, 0.5, 0.3438, 0.5, 0.3438, 1.0, 0.3125, 1.0, 0.3125, 0.5, 0.3125, 0.5, 0.3125, 1.0, 0.2812, 1.0, 0.2812, 0.5, 0.2812, 0.5, 0.2812, 1.0, 0.25, 1.0, 0.25, 0.5, 0.25, 0.5, 0.25, 1.0, 0.2188, 1.0, 0.2188, 0.5, 0.2188, 0.5, 0.2188, 1.0, 0.1875, 1.0, 0.1875, 0.5, 0.1875, 0.5, 0.1875, 1.0, 0.1562, 1.0, 0.1562, 0.5, 0.1562, 0.5, 0.1562, 1.0, 0.125, 1.0, 0.125, 0.5, 0.125, 0.5, 0.125, 1.0, 0.09375, 1.0, 0.09375, 0.5, 0.09375, 0.5, 0.09375, 1.0, 0.0625, 1.0, 0.0625, 0.5, 0.2968, 0.4854, 0.25, 0.49, 0.2032, 0.4854, 0.1582, 0.4717, 0.1167, 0.4496, 0.08029, 0.4197, 0.05045, 0.3833, 0.02827, 0.3418, 0.01461, 0.2968, 0.01, 0.25, 0.01461, 0.2032, 0.02827, 0.1582, 0.05045, 0.1167, 0.08029, 0.08029, 0.1167, 0.05045, 0.1582, 0.02827, 0.2032, 0.01461, 0.25, 0.01, 0.2968, 0.01461, 0.3418, 0.02827, 0.3833, 0.05045, 0.4197, 0.08029, 0.4496, 0.1167, 0.4717, 0.1582, 0.4854, 0.2032, 0.49, 0.25, 0.4854, 0.2968, 0.4717, 0.3418, 0.4496, 0.3833, 0.4197, 0.4197, 0.3833, 0.4496, 0.3418, 0.4717, 0.0625, 0.5, 0.0625, 1.0, 0.03125, 1.0, 0.03125, 0.5, 0.03125, 0.5, 0.03125, 1.0, 0.0, 1.0, 0.0, 0.5, 0.75, 0.49, 0.7968, 0.4854, 0.8418, 0.4717, 0.8833, 0.4496, 0.9197, 0.4197, 0.9496, 0.3833, 0.9717, 0.3418, 0.9854, 0.2968, 0.99, 0.25, 0.9854, 0.2032, 0.9717, 0.1582, 0.9496, 0.1167, 0.9197, 0.08029, 0.8833, 0.05045, 0.8418, 0.02827, 0.7968, 0.01461, 0.75, 0.01, 0.7032, 0.01461, 0.6582, 0.02827, 0.6167, 0.05045, 0.5803, 0.08029, 0.5504, 0.1167, 0.5283, 0.1582, 0.5146, 0.2032, 0.51, 0.25, 0.5146, 0.2968, 0.5283, 0.3418, 0.5504, 0.3833, 0.5803, 0.4197, 0.6167, 0.4496, 0.6582, 0.4717, 0.7032, 0.4854])
me_cylinder.materials.append(mat_base_001)
me_cylinder.update()
me_cube = bpy.data.meshes.new('Cube')
me_cube.from_pydata([(-1.0, -1.0, -1.0), (-1.0, -1.0, 1.0), (-1.0, 1.0, -1.0), (-1.0, 1.0, 1.0), (1.0, -1.0, -1.0), (1.0, -1.0, 1.0), (1.0, 1.0, -1.0), (1.0, 1.0, 1.0), (-0.429, 0.429, -9.895), (-0.429, -0.429, -9.895), (0.429, 0.429, -9.895), (0.429, -0.429, -9.895)], [], [(0, 1, 3, 2), (2, 3, 7, 6), (6, 7, 5, 4), (4, 5, 1, 0), (2, 6, 10, 8), (7, 3, 1, 5), (8, 10, 11, 9), (0, 2, 8, 9), (6, 4, 11, 10), (4, 0, 9, 11)])
_uv = me_cube.uv_layers.new(name='UVMap')
_uv.uv.foreach_set('vector', [0.375, 0.0, 0.625, 0.0, 0.625, 0.25, 0.375, 0.25, 0.375, 0.25, 0.625, 0.25, 0.625, 0.5, 0.375, 0.5, 0.375, 0.5, 0.625, 0.5, 0.625, 0.75, 0.375, 0.75, 0.375, 0.75, 0.625, 0.75, 0.625, 1.0, 0.375, 1.0, 0.375, 0.25, 0.375, 0.5, 0.375, 0.5, 0.375, 0.25, 0.625, 0.5, 0.875, 0.5, 0.875, 0.75, 0.625, 0.75, 0.125, 0.5, 0.375, 0.5, 0.375, 0.75, 0.125, 0.75, 0.375, 0.0, 0.375, 0.25, 0.375, 0.25, 0.375, 0.0, 0.375, 0.5, 0.375, 0.75, 0.375, 0.75, 0.375, 0.5, 0.375, 0.75, 0.375, 1.0, 0.375, 1.0, 0.375, 0.75])
me_cube.materials.append(mat_material_003)
me_cube.update()
me_cube_003 = bpy.data.meshes.new('Cube.003')
me_cube_003.from_pydata([(-1.0, -1.0, -1.0), (-1.0, -1.0, 1.0), (-1.0, 1.0, -1.0), (-1.0, 1.0, 1.0), (1.0, -1.0, -1.0), (1.0, -1.0, 1.0), (1.0, 1.0, -1.0), (1.0, 1.0, 1.0), (-0.429, 0.429, -9.895), (-0.429, -0.429, -9.895), (0.429, 0.429, -9.895), (0.429, -0.429, -9.895)], [], [(0, 1, 3, 2), (2, 3, 7, 6), (6, 7, 5, 4), (4, 5, 1, 0), (2, 6, 10, 8), (7, 3, 1, 5), (8, 10, 11, 9), (0, 2, 8, 9), (6, 4, 11, 10), (4, 0, 9, 11)])
_uv = me_cube_003.uv_layers.new(name='UVMap')
_uv.uv.foreach_set('vector', [0.375, 0.0, 0.625, 0.0, 0.625, 0.25, 0.375, 0.25, 0.375, 0.25, 0.625, 0.25, 0.625, 0.5, 0.375, 0.5, 0.375, 0.5, 0.625, 0.5, 0.625, 0.75, 0.375, 0.75, 0.375, 0.75, 0.625, 0.75, 0.625, 1.0, 0.375, 1.0, 0.375, 0.25, 0.375, 0.5, 0.375, 0.5, 0.375, 0.25, 0.625, 0.5, 0.875, 0.5, 0.875, 0.75, 0.625, 0.75, 0.125, 0.5, 0.375, 0.5, 0.375, 0.75, 0.125, 0.75, 0.375, 0.0, 0.375, 0.25, 0.375, 0.25, 0.375, 0.0, 0.375, 0.5, 0.375, 0.75, 0.375, 0.75, 0.375, 0.5, 0.375, 0.75, 0.375, 1.0, 0.375, 1.0, 0.375, 0.75])
me_cube_003.materials.append(mat_material_004)
me_cube_003.update()

# ---- objects
ob_body = bpy.data.objects.new('Body', me_arm)
ob_legr = bpy.data.objects.new('LegR', me_cube_001)
ob_legl = bpy.data.objects.new('LegL', me_cube_002)
ob_axel = bpy.data.objects.new('Axel', me_cylinder)
ob_arml = bpy.data.objects.new('ArmL', me_cube)
ob_armr = bpy.data.objects.new('ArmR', me_cube_003)

# ---- transforms, parenting, visibility, modifiers, constraints
ob_body.location = (0.0, 0.0, 3.171)
ob_body.scale = (1.95, 1.94, 2.05)
ob_body.lock_rotations_4d = False
ob_body.empty_display_type = 'ARROWS'
ob_body.lineart.crease_threshold = 0.0
ob_legr.location = (0.6519, -1.536, -0.08566)
ob_legr.scale = (0.4717, 0.2765, 1.0)
ob_legl.location = (0.6519, 1.512, -0.08566)
ob_legl.scale = (0.4717, 0.2765, 1.0)
ob_axel.location = (0.7077, 0.0, 0.3905)
ob_axel.rotation_euler = (1.571, 1.571, -0.0)
ob_axel.scale = (0.2525, 0.2525, 2.003)
ob_arml.location = (0.5766, 3.061, 3.128)
ob_arml.scale = (0.7447, 0.166, 0.7447)
ob_armr.location = (0.5766, -2.976, 3.128)
ob_armr.scale = (0.7447, 0.166, 0.7447)

# ---- collection membership
col_collection.objects.link(ob_body)
col_collection.objects.link(ob_legr)
col_collection.objects.link(ob_legl)
col_collection.objects.link(ob_axel)
col_collection.objects.link(ob_arml)
col_collection.objects.link(ob_armr)

# ---- scene / render settings (as saved in the file)
scene.frame_start = 1; scene.frame_end = 250; scene.frame_set(1)
scene.render.engine = 'BLENDER_EEVEE_NEXT'
bpy.context.view_layer.update()

# ---- added for rendering (the .blend has no active camera and no usable light): camera, sun
cam_auto = bpy.data.cameras.new('AutoCamera')
cam_auto.lens = 50.0
cam_auto.sensor_width = 36.0
cam_auto.clip_end = 1000.0
ob_auto_camera = bpy.data.objects.new('AutoCamera', cam_auto)
scene.collection.objects.link(ob_auto_camera)
ob_auto_camera.location = (12.2239, -14.4173, 9.6129)
ob_auto_camera.rotation_euler = (1.09748, -7.21219e-08, 0.694738)
scene.camera = ob_auto_camera
light_auto_sun = bpy.data.lights.new('AutoSun', 'SUN')
light_auto_sun.energy = 3.0
light_auto_sun.angle = 0.0523599
ob_auto_sun = bpy.data.objects.new('AutoSun', light_auto_sun)
scene.collection.objects.link(ob_auto_sun)
ob_auto_sun.rotation_euler = (0.872665, 0.174533, 0.523599)
bpy.context.view_layer.update()
